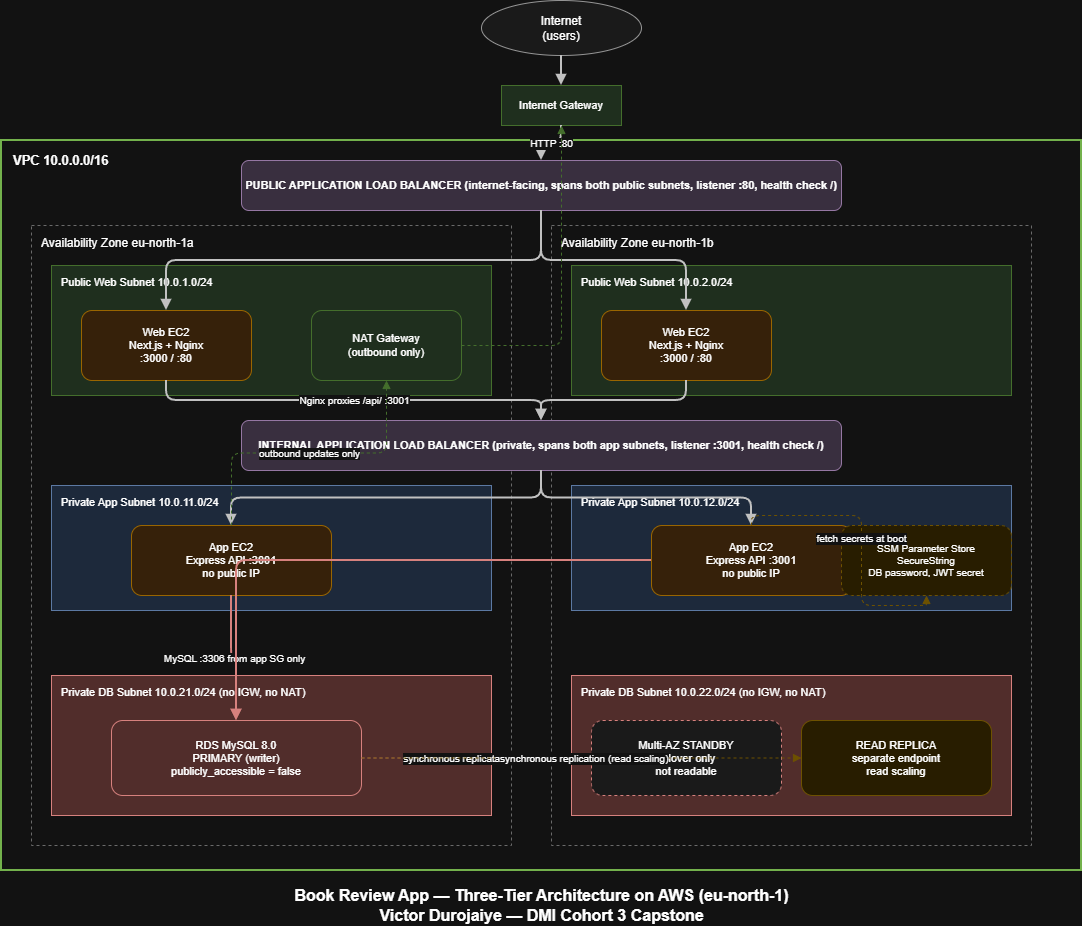

The diagram above was exported from draw.io. Its source (the exported page's mxGraphModel, read from the mxfile embedded in the PNG):
<mxGraphModel dx="1414" dy="961" grid="1" gridSize="10" guides="1" tooltips="1" connect="1" arrows="1" fold="1" page="1" pageScale="1" pageWidth="1200" pageHeight="950" math="0" shadow="0">
  <root>
    <mxCell id="0" />
    <mxCell id="1" parent="0" />
    <mxCell id="title" parent="1" style="text;html=1;align=center;verticalAlign=middle;fontSize=16;fontStyle=1" value="Book Review App — Three-Tier Architecture on AWS (eu-north-1)&#10;Victor Durojaiye — DMI Cohort 3 Capstone" vertex="1">
      <mxGeometry height="40" width="540" x="330" y="905" as="geometry" />
    </mxCell>
    <mxCell id="internet" parent="1" style="ellipse;whiteSpace=wrap;html=1;fillColor=#f5f5f5;strokeColor=#666666;fontSize=12" value="Internet&#10;(users)" vertex="1">
      <mxGeometry height="55" width="160" x="540" y="20" as="geometry" />
    </mxCell>
    <mxCell id="igw" parent="1" style="rounded=0;whiteSpace=wrap;html=1;fillColor=#d5e8d4;strokeColor=#82b366;fontSize=11" value="Internet Gateway" vertex="1">
      <mxGeometry height="40" width="120" x="560" y="105" as="geometry" />
    </mxCell>
    <mxCell id="vpc" parent="1" style="rounded=0;whiteSpace=wrap;html=1;fillColor=none;strokeColor=#2D7600;strokeWidth=2;verticalAlign=top;fontSize=13;fontStyle=1;align=left;spacingLeft=10;spacingTop=6" value="VPC  10.0.0.0/16" vertex="1">
      <mxGeometry height="730" width="1080" x="60" y="160" as="geometry" />
    </mxCell>
    <mxCell id="azA" parent="1" style="rounded=0;whiteSpace=wrap;html=1;fillColor=none;strokeColor=#999999;dashed=1;verticalAlign=top;fontSize=12;align=left;spacingLeft=8;spacingTop=4" value="Availability Zone  eu-north-1a" vertex="1">
      <mxGeometry height="620" width="480" x="90" y="245" as="geometry" />
    </mxCell>
    <mxCell id="azB" parent="1" style="rounded=0;whiteSpace=wrap;html=1;fillColor=none;strokeColor=#999999;dashed=1;verticalAlign=top;fontSize=12;align=left;spacingLeft=8;spacingTop=4" value="Availability Zone  eu-north-1b" vertex="1">
      <mxGeometry height="620" width="480" x="610" y="245" as="geometry" />
    </mxCell>
    <mxCell id="pubA" parent="1" style="rounded=0;whiteSpace=wrap;html=1;fillColor=#d5e8d4;strokeColor=#82b366;verticalAlign=top;fontSize=11;align=left;spacingLeft=8;spacingTop=4" value="Public Web Subnet  10.0.1.0/24" vertex="1">
      <mxGeometry height="130" width="440" x="110" y="285" as="geometry" />
    </mxCell>
    <mxCell id="pubB" parent="1" style="rounded=0;whiteSpace=wrap;html=1;fillColor=#d5e8d4;strokeColor=#82b366;verticalAlign=top;fontSize=11;align=left;spacingLeft=8;spacingTop=4" value="Public Web Subnet  10.0.2.0/24" vertex="1">
      <mxGeometry height="130" width="440" x="630" y="285" as="geometry" />
    </mxCell>
    <mxCell id="webA" parent="1" style="rounded=1;whiteSpace=wrap;html=1;fillColor=#ffe6cc;strokeColor=#d79b00;fontSize=11" value="Web EC2&#10;Next.js + Nginx&#10;:3000 / :80" vertex="1">
      <mxGeometry height="70" width="170" x="140" y="330" as="geometry" />
    </mxCell>
    <mxCell id="nat" parent="1" style="rounded=1;whiteSpace=wrap;html=1;fillColor=#d5e8d4;strokeColor=#82b366;fontSize=11" value="NAT Gateway&#10;(outbound only)" vertex="1">
      <mxGeometry height="70" width="150" x="370" y="330" as="geometry" />
    </mxCell>
    <mxCell id="webB" parent="1" style="rounded=1;whiteSpace=wrap;html=1;fillColor=#ffe6cc;strokeColor=#d79b00;fontSize=11" value="Web EC2&#10;Next.js + Nginx&#10;:3000 / :80" vertex="1">
      <mxGeometry height="70" width="170" x="660" y="330" as="geometry" />
    </mxCell>
    <mxCell id="appA" parent="1" style="rounded=0;whiteSpace=wrap;html=1;fillColor=#dae8fc;strokeColor=#6c8ebf;verticalAlign=top;fontSize=11;align=left;spacingLeft=8;spacingTop=4" value="Private App Subnet  10.0.11.0/24" vertex="1">
      <mxGeometry height="125" width="440" x="110" y="505" as="geometry" />
    </mxCell>
    <mxCell id="appB" parent="1" style="rounded=0;whiteSpace=wrap;html=1;fillColor=#dae8fc;strokeColor=#6c8ebf;verticalAlign=top;fontSize=11;align=left;spacingLeft=8;spacingTop=4" value="Private App Subnet  10.0.12.0/24" vertex="1">
      <mxGeometry height="125" width="440" x="630" y="505" as="geometry" />
    </mxCell>
    <mxCell id="apiA" parent="1" style="rounded=1;whiteSpace=wrap;html=1;fillColor=#ffe6cc;strokeColor=#d79b00;fontSize=11" value="App EC2&#10;Express API :3001&#10;no public IP" vertex="1">
      <mxGeometry height="70" width="200" x="190" y="545" as="geometry" />
    </mxCell>
    <mxCell id="apiB" parent="1" style="rounded=1;whiteSpace=wrap;html=1;fillColor=#ffe6cc;strokeColor=#d79b00;fontSize=11" value="App EC2&#10;Express API :3001&#10;no public IP" vertex="1">
      <mxGeometry height="70" width="200" x="710" y="545" as="geometry" />
    </mxCell>
    <mxCell id="dbA" parent="1" style="rounded=0;whiteSpace=wrap;html=1;fillColor=#f8cecc;strokeColor=#b85450;verticalAlign=top;fontSize=11;align=left;spacingLeft=8;spacingTop=4" value="Private DB Subnet  10.0.21.0/24  (no IGW, no NAT)" vertex="1">
      <mxGeometry height="140" width="440" x="110" y="695" as="geometry" />
    </mxCell>
    <mxCell id="dbB" parent="1" style="rounded=0;whiteSpace=wrap;html=1;fillColor=#f8cecc;strokeColor=#b85450;verticalAlign=top;fontSize=11;align=left;spacingLeft=8;spacingTop=4" value="Private DB Subnet  10.0.22.0/24  (no IGW, no NAT)" vertex="1">
      <mxGeometry height="140" width="440" x="630" y="695" as="geometry" />
    </mxCell>
    <mxCell id="rdsPrimary" parent="1" style="rounded=1;whiteSpace=wrap;html=1;fillColor=#f8cecc;strokeColor=#b85450;fontSize=11" value="RDS MySQL 8.0&#10;PRIMARY (writer)&#10;publicly_accessible = false" vertex="1">
      <mxGeometry height="75" width="250" x="170" y="740" as="geometry" />
    </mxCell>
    <mxCell id="rdsStandby" parent="1" style="rounded=1;whiteSpace=wrap;html=1;fillColor=#f5f5f5;strokeColor=#b85450;dashed=1;fontSize=11" value="Multi-AZ STANDBY&#10;failover only&#10;not readable" vertex="1">
      <mxGeometry height="75" width="190" x="650" y="740" as="geometry" />
    </mxCell>
    <mxCell id="rdsReplica" parent="1" style="rounded=1;whiteSpace=wrap;html=1;fillColor=#fff2cc;strokeColor=#d6b656;fontSize=11" value="READ REPLICA&#10;separate endpoint&#10;read scaling" vertex="1">
      <mxGeometry height="75" width="190" x="860" y="740" as="geometry" />
    </mxCell>
    <mxCell id="pubALB" parent="1" style="rounded=1;whiteSpace=wrap;html=1;fillColor=#e1d5e7;strokeColor=#9673a6;fontSize=11;fontStyle=1" value="PUBLIC APPLICATION LOAD BALANCER  (internet-facing, spans both public subnets, listener :80, health check /)" vertex="1">
      <mxGeometry height="50" width="600" x="300" y="180" as="geometry" />
    </mxCell>
    <mxCell id="intALB" parent="1" style="rounded=1;whiteSpace=wrap;html=1;fillColor=#e1d5e7;strokeColor=#9673a6;fontSize=11;fontStyle=1" value="INTERNAL APPLICATION LOAD BALANCER  (private, spans both app subnets, listener :3001, health check /)" vertex="1">
      <mxGeometry height="50" width="600" x="300" y="440" as="geometry" />
    </mxCell>
    <mxCell id="ssm" parent="1" style="rounded=1;whiteSpace=wrap;html=1;fillColor=#fff2cc;strokeColor=#d6b656;fontSize=10;dashed=1" value="SSM Parameter Store&#10;SecureString&#10;DB password, JWT secret" vertex="1">
      <mxGeometry height="70" width="170" x="900" y="545" as="geometry" />
    </mxCell>
    <mxCell id="e1" edge="1" parent="1" source="internet" style="edgeStyle=orthogonalEdgeStyle;html=1;strokeWidth=2;strokeColor=#333333;endArrow=block" target="igw">
      <mxGeometry relative="1" as="geometry" />
    </mxCell>
    <mxCell id="e2" edge="1" parent="1" source="igw" style="edgeStyle=orthogonalEdgeStyle;html=1;strokeWidth=2;strokeColor=#333333;endArrow=block;fontSize=10" target="pubALB" value="HTTP :80">
      <mxGeometry relative="1" as="geometry" />
    </mxCell>
    <mxCell id="e3" edge="1" parent="1" source="pubALB" style="edgeStyle=orthogonalEdgeStyle;html=1;strokeWidth=2;strokeColor=#333333;endArrow=block" target="webA">
      <mxGeometry relative="1" as="geometry" />
    </mxCell>
    <mxCell id="e4" edge="1" parent="1" source="pubALB" style="edgeStyle=orthogonalEdgeStyle;html=1;strokeWidth=2;strokeColor=#333333;endArrow=block" target="webB">
      <mxGeometry relative="1" as="geometry" />
    </mxCell>
    <mxCell id="e5" edge="1" parent="1" source="webA" style="edgeStyle=orthogonalEdgeStyle;html=1;strokeWidth=2;strokeColor=#333333;endArrow=block;fontSize=10" target="intALB" value="Nginx proxies /api/ :3001">
      <mxGeometry relative="1" as="geometry" />
    </mxCell>
    <mxCell id="e6" edge="1" parent="1" source="webB" style="edgeStyle=orthogonalEdgeStyle;html=1;strokeWidth=2;strokeColor=#333333;endArrow=block" target="intALB">
      <mxGeometry relative="1" as="geometry" />
    </mxCell>
    <mxCell id="e7" edge="1" parent="1" source="intALB" style="edgeStyle=orthogonalEdgeStyle;html=1;strokeWidth=2;strokeColor=#333333;endArrow=block" target="apiA">
      <mxGeometry relative="1" as="geometry" />
    </mxCell>
    <mxCell id="e8" edge="1" parent="1" source="intALB" style="edgeStyle=orthogonalEdgeStyle;html=1;strokeWidth=2;strokeColor=#333333;endArrow=block" target="apiB">
      <mxGeometry relative="1" as="geometry" />
    </mxCell>
    <mxCell id="e9" edge="1" parent="1" source="apiA" style="edgeStyle=orthogonalEdgeStyle;html=1;strokeWidth=2;strokeColor=#b85450;endArrow=block;fontSize=10" target="rdsPrimary" value="MySQL :3306 from app SG only">
      <mxGeometry relative="1" as="geometry" />
    </mxCell>
    <mxCell id="e10" edge="1" parent="1" source="apiB" style="edgeStyle=orthogonalEdgeStyle;html=1;strokeWidth=2;strokeColor=#b85450;endArrow=block" target="rdsPrimary">
      <mxGeometry relative="1" as="geometry" />
    </mxCell>
    <mxCell id="e11" edge="1" parent="1" source="rdsPrimary" style="edgeStyle=orthogonalEdgeStyle;html=1;dashed=1;strokeColor=#b85450;endArrow=block;fontSize=10" target="rdsStandby" value="synchronous replication (failover)">
      <mxGeometry relative="1" as="geometry" />
    </mxCell>
    <mxCell id="e12" edge="1" parent="1" source="rdsPrimary" style="edgeStyle=orthogonalEdgeStyle;html=1;dashed=1;strokeColor=#d6b656;endArrow=block;fontSize=10" target="rdsReplica" value="asynchronous replication (read scaling)">
      <mxGeometry relative="1" as="geometry" />
    </mxCell>
    <mxCell id="e13" edge="1" parent="1" source="apiA" style="edgeStyle=orthogonalEdgeStyle;html=1;dashed=1;strokeColor=#82b366;endArrow=block;fontSize=10" target="nat" value="outbound updates only">
      <mxGeometry relative="1" as="geometry" />
    </mxCell>
    <mxCell id="e14" edge="1" parent="1" source="nat" style="edgeStyle=orthogonalEdgeStyle;html=1;dashed=1;strokeColor=#82b366;endArrow=block" target="igw">
      <mxGeometry relative="1" as="geometry" />
    </mxCell>
    <mxCell id="e15" edge="1" parent="1" source="apiB" style="edgeStyle=orthogonalEdgeStyle;html=1;dashed=1;strokeColor=#d6b656;endArrow=block;fontSize=10" target="ssm" value="fetch secrets at boot">
      <mxGeometry relative="1" as="geometry" />
    </mxCell>
  </root>
</mxGraphModel>